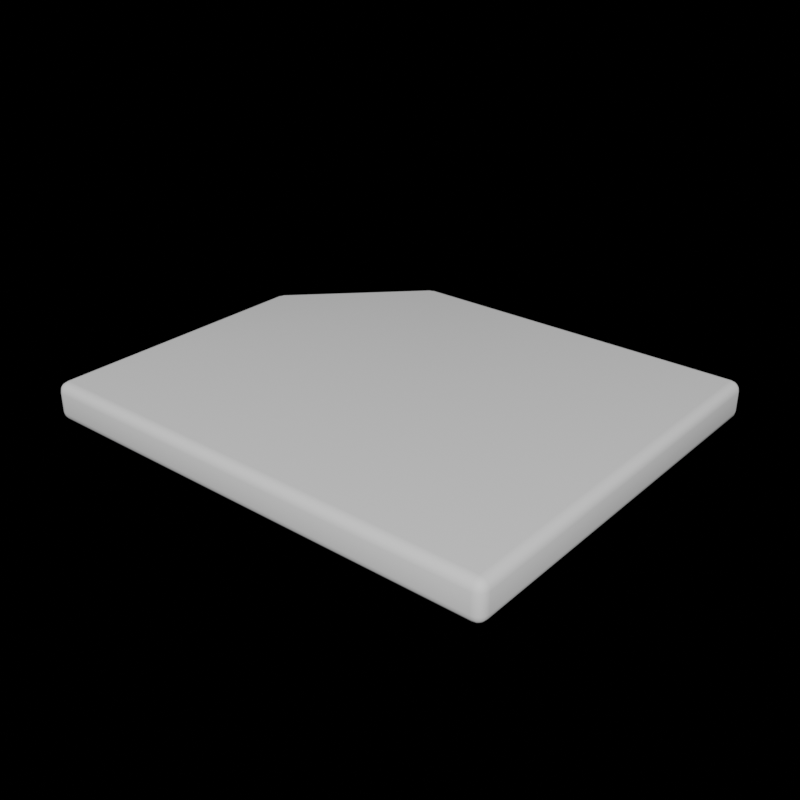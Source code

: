 # Source: 34.blend  (saved by Blender 3.6.11; exported with 4.5.12 LTS)
import bpy
from mathutils import Matrix  # noqa: F401  (used for matrix-valued properties, if any)

bpy.ops.wm.read_factory_settings(use_empty=True)
scene = bpy.context.scene
scene.name = 'Scene'

# ---- collections
col_collection = bpy.data.collections.new('Collection'); scene.collection.children.link(col_collection)

# ---- world
world_world = bpy.data.worlds.new('World'); scene.world = world_world
world_world.use_nodes = True; world_world.node_tree.nodes.clear()
_N = world_world.node_tree.nodes; _L = world_world.node_tree.links
n0 = _N.new('ShaderNodeOutputWorld'); n0.name = 'World Output'; n0.location = (300, 300)
n1 = _N.new('ShaderNodeBackground'); n1.name = 'Background'; n1.location = (10, 300)
n1.inputs[0].default_value = (0.05088, 0.05088, 0.05088, 1.0)
n1.inputs[1].default_value = 0.0
_L.new(n1.outputs[0], n0.inputs[0])
n0.is_active_output = True
world_world.color = (0.05088, 0.05088, 0.05088)
world_world.use_sun_shadow = False
world_world.sun_shadow_jitter_overblur = 0.0

# ---- meshes
me_cube_004 = bpy.data.meshes.new('Cube.004')
me_cube_004.from_pydata([(-1.0, -0.9521, -0.048), (-0.9521, -0.9521, -0.09592), (-0.9521, -1.0, -0.048), (-0.9964, -0.9521, -0.06634), (-0.986, -0.9521, -0.08188), (-0.9964, -0.9704, -0.048), (-0.9919, -0.9709, -0.0668), (-0.9835, -0.9699, -0.07945), (-0.9797, -0.9797, -0.07566), (-0.9521, -0.9704, -0.09227), (-0.9521, -0.986, -0.08188), (-0.9704, -0.9521, -0.09227), (-0.9709, -0.9709, -0.08787), (-0.9699, -0.9835, -0.07945), (-0.9704, -0.9964, -0.048), (-0.986, -0.986, -0.048), (-0.9521, -0.9964, -0.06634), (-0.9709, -0.9919, -0.0668), (-0.9835, -0.9835, -0.06584), (-1.0, -0.9521, 0.048), (-0.9521, -1.0, 0.048), (-0.9521, -0.9521, 0.09592), (-0.9964, -0.9704, 0.048), (-0.986, -0.986, 0.048), (-0.9964, -0.9521, 0.06634), (-0.9919, -0.9709, 0.0668), (-0.9835, -0.9835, 0.06584), (-0.9797, -0.9797, 0.07566), (-0.9521, -0.9964, 0.06634), (-0.9521, -0.986, 0.08188), (-0.9704, -0.9964, 0.048), (-0.9709, -0.9919, 0.0668), (-0.9699, -0.9835, 0.07945), (-0.9704, -0.9521, 0.09227), (-0.986, -0.9521, 0.08188), (-0.9521, -0.9704, 0.09227), (-0.9709, -0.9709, 0.08787), (-0.9835, -0.9699, 0.07945), (1.324, -0.9521, -0.09592), (1.372, -0.9521, -0.048), (1.324, -1.0, -0.048), (1.342, -0.9521, -0.09227), (1.358, -0.9521, -0.08188), (1.324, -0.9704, -0.09227), (1.343, -0.9709, -0.08787), (1.355, -0.9699, -0.07945), (1.351, -0.9797, -0.07566), (1.368, -0.9704, -0.048), (1.358, -0.986, -0.048), (1.368, -0.9521, -0.06634), (1.364, -0.9709, -0.0668), (1.355, -0.9835, -0.06584), (1.324, -0.9964, -0.06634), (1.324, -0.986, -0.08188), (1.342, -0.9964, -0.048), (1.343, -0.9919, -0.0668), (1.342, -0.9835, -0.07945), (1.324, -0.9521, 0.09592), (1.324, -1.0, 0.048), (1.372, -0.9521, 0.048), (1.324, -0.9704, 0.09227), (1.324, -0.986, 0.08188), (1.342, -0.9521, 0.09227), (1.343, -0.9709, 0.08787), (1.342, -0.9835, 0.07945), (1.351, -0.9797, 0.07566), (1.342, -0.9964, 0.048), (1.358, -0.986, 0.048), (1.324, -0.9964, 0.06634), (1.343, -0.9919, 0.0668), (1.355, -0.9835, 0.06584), (1.368, -0.9521, 0.06634), (1.358, -0.9521, 0.08188), (1.368, -0.9704, 0.048), (1.364, -0.9709, 0.0668), (1.355, -0.9699, 0.07945), (1.324, 1.0, -0.048), (1.372, 0.9521, -0.048), (1.324, 0.9521, -0.09592), (1.342, 0.9964, -0.048), (1.358, 0.986, -0.048), (1.324, 0.9964, -0.06634), (1.343, 0.9919, -0.0668), (1.355, 0.9835, -0.06584), (1.351, 0.9797, -0.07566), (1.368, 0.9521, -0.06634), (1.358, 0.9521, -0.08188), (1.368, 0.9704, -0.048), (1.364, 0.9709, -0.0668), (1.355, 0.9699, -0.07945), (1.324, 0.9704, -0.09227), (1.324, 0.986, -0.08188), (1.342, 0.9521, -0.09227), (1.343, 0.9709, -0.08787), (1.342, 0.9835, -0.07945), (1.324, 1.0, 0.048), (1.324, 0.9521, 0.09592), (1.372, 0.9521, 0.048), (1.324, 0.9964, 0.06634), (1.324, 0.986, 0.08188), (1.342, 0.9964, 0.048), (1.343, 0.9919, 0.0668), (1.342, 0.9835, 0.07945), (1.351, 0.9797, 0.07566), (1.342, 0.9521, 0.09227), (1.358, 0.9521, 0.08188), (1.324, 0.9704, 0.09227), (1.343, 0.9709, 0.08787), (1.355, 0.9699, 0.07945), (1.368, 0.9704, 0.048), (1.358, 0.986, 0.048), (1.368, 0.9521, 0.06634), (1.364, 0.9709, 0.0668), (1.355, 0.9835, 0.06584), (-0.9521, 0.3908, -0.09592), (-1.0, 0.3627, -0.048), (-0.9661, 0.4446, -0.048), (-0.9704, 0.3844, -0.09227), (-0.986, 0.3768, -0.08188), (-0.9605, 0.4083, -0.09227), (-0.9744, 0.4001, -0.08697), (-0.9859, 0.3927, -0.07986), (-0.9841, 0.4041, -0.07556), (-0.9974, 0.3837, -0.048), (-0.9901, 0.4066, -0.048), (-0.9964, 0.3692, -0.06634), (-0.9924, 0.3882, -0.06569), (-0.9878, 0.4056, -0.06524), (-0.9681, 0.4374, -0.06634), (-0.9661, 0.4247, -0.08188), (-0.9791, 0.4279, -0.048), (-0.9787, 0.4212, -0.06569), (-0.9773, 0.4135, -0.07986), (-0.3627, 1.0, -0.048), (-0.3908, 0.9521, -0.09592), (-0.4446, 0.9661, -0.048), (-0.3692, 0.9964, -0.06634), (-0.3768, 0.986, -0.08188), (-0.3837, 0.9974, -0.048), (-0.3882, 0.9924, -0.06569), (-0.3927, 0.9859, -0.07986), (-0.4041, 0.9841, -0.07556), (-0.4083, 0.9605, -0.09227), (-0.4247, 0.9661, -0.08188), (-0.3844, 0.9704, -0.09227), (-0.4001, 0.9744, -0.08697), (-0.4135, 0.9773, -0.07986), (-0.4279, 0.9791, -0.048), (-0.4066, 0.9901, -0.048), (-0.4374, 0.9681, -0.06634), (-0.4212, 0.9787, -0.06569), (-0.4056, 0.9878, -0.06524), (-0.3908, 0.9521, 0.09592), (-0.3627, 1.0, 0.048), (-0.4446, 0.9661, 0.048), (-0.3844, 0.9704, 0.09227), (-0.3768, 0.986, 0.08188), (-0.4083, 0.9605, 0.09227), (-0.4001, 0.9744, 0.08697), (-0.3927, 0.9859, 0.07986), (-0.4041, 0.9841, 0.07556), (-0.3837, 0.9974, 0.048), (-0.4066, 0.9901, 0.048), (-0.3692, 0.9964, 0.06634), (-0.3882, 0.9924, 0.06569), (-0.4056, 0.9878, 0.06524), (-0.4374, 0.9681, 0.06634), (-0.4247, 0.9661, 0.08188), (-0.4279, 0.9791, 0.048), (-0.4212, 0.9787, 0.06569), (-0.4135, 0.9773, 0.07986), (-0.9521, 0.3908, 0.09592), (-0.9661, 0.4446, 0.048), (-1.0, 0.3627, 0.048), (-0.9605, 0.4083, 0.09227), (-0.9661, 0.4247, 0.08188), (-0.9704, 0.3844, 0.09227), (-0.9744, 0.4001, 0.08697), (-0.9773, 0.4135, 0.07986), (-0.9841, 0.4041, 0.07556), (-0.9791, 0.4279, 0.048), (-0.9901, 0.4066, 0.048), (-0.9681, 0.4374, 0.06634), (-0.9787, 0.4212, 0.06569), (-0.9878, 0.4056, 0.06524), (-0.9964, 0.3692, 0.06634), (-0.986, 0.3768, 0.08188), (-0.9974, 0.3837, 0.048), (-0.9924, 0.3882, 0.06569), (-0.9859, 0.3927, 0.07986)], [], [(154, 135, 116, 172), (77, 97, 59, 39), (133, 153, 95, 76), (114, 134, 78, 38, 1), (40, 58, 20, 2), (96, 152, 171, 21, 57), (0, 3, 6, 5), (3, 4, 7, 6), (5, 6, 18, 15), (6, 7, 8, 18), (1, 9, 12, 11), (9, 10, 13, 12), (11, 12, 7, 4), (12, 13, 8, 7), (2, 14, 17, 16), (14, 15, 18, 17), (16, 17, 13, 10), (17, 18, 8, 13), (19, 22, 25, 24), (22, 23, 26, 25), (24, 25, 37, 34), (25, 26, 27, 37), (20, 28, 31, 30), (28, 29, 32, 31), (30, 31, 26, 23), (31, 32, 27, 26), (21, 33, 36, 35), (33, 34, 37, 36), (35, 36, 32, 29), (36, 37, 27, 32), (38, 41, 44, 43), (41, 42, 45, 44), (43, 44, 56, 53), (44, 45, 46, 56), (39, 47, 50, 49), (47, 48, 51, 50), (49, 50, 45, 42), (50, 51, 46, 45), (40, 52, 55, 54), (52, 53, 56, 55), (54, 55, 51, 48), (55, 56, 46, 51), (57, 60, 63, 62), (60, 61, 64, 63), (62, 63, 75, 72), (63, 64, 65, 75), (58, 66, 69, 68), (66, 67, 70, 69), (68, 69, 64, 61), (69, 70, 65, 64), (59, 71, 74, 73), (71, 72, 75, 74), (73, 74, 70, 67), (74, 75, 65, 70), (76, 79, 82, 81), (79, 80, 83, 82), (81, 82, 94, 91), (82, 83, 84, 94), (77, 85, 88, 87), (85, 86, 89, 88), (87, 88, 83, 80), (88, 89, 84, 83), (78, 90, 93, 92), (90, 91, 94, 93), (92, 93, 89, 86), (93, 94, 84, 89), (95, 98, 101, 100), (98, 99, 102, 101), (100, 101, 113, 110), (101, 102, 103, 113), (96, 104, 107, 106), (104, 105, 108, 107), (106, 107, 102, 99), (107, 108, 103, 102), (97, 109, 112, 111), (109, 110, 113, 112), (111, 112, 108, 105), (112, 113, 103, 108), (114, 117, 120, 119), (117, 118, 121, 120), (119, 120, 132, 129), (120, 121, 122, 132), (115, 123, 126, 125), (123, 124, 127, 126), (125, 126, 121, 118), (126, 127, 122, 121), (116, 128, 131, 130), (128, 129, 132, 131), (130, 131, 127, 124), (131, 132, 122, 127), (133, 136, 139, 138), (136, 137, 140, 139), (138, 139, 151, 148), (139, 140, 141, 151), (134, 142, 145, 144), (142, 143, 146, 145), (144, 145, 140, 137), (145, 146, 141, 140), (135, 147, 150, 149), (147, 148, 151, 150), (149, 150, 146, 143), (150, 151, 141, 146), (152, 155, 158, 157), (155, 156, 159, 158), (157, 158, 170, 167), (158, 159, 160, 170), (153, 161, 164, 163), (161, 162, 165, 164), (163, 164, 159, 156), (164, 165, 160, 159), (154, 166, 169, 168), (166, 167, 170, 169), (168, 169, 165, 162), (169, 170, 160, 165), (171, 174, 177, 176), (174, 175, 178, 177), (176, 177, 189, 186), (177, 178, 179, 189), (172, 180, 183, 182), (180, 181, 184, 183), (182, 183, 178, 175), (183, 184, 179, 178), (173, 185, 188, 187), (185, 186, 189, 188), (187, 188, 184, 181), (188, 189, 179, 184), (2, 20, 30, 14), (14, 30, 23, 15), (15, 23, 22, 5), (5, 22, 19, 0), (97, 77, 87, 109), (109, 87, 80, 110), (110, 80, 79, 100), (100, 79, 76, 95), (38, 78, 92, 41), (41, 92, 86, 42), (42, 86, 85, 49), (49, 85, 77, 39), (96, 57, 62, 104), (104, 62, 72, 105), (105, 72, 71, 111), (111, 71, 59, 97), (58, 40, 54, 66), (66, 54, 48, 67), (67, 48, 47, 73), (73, 47, 39, 59), (1, 38, 43, 9), (9, 43, 53, 10), (10, 53, 52, 16), (16, 52, 40, 2), (57, 21, 35, 60), (60, 35, 29, 61), (61, 29, 28, 68), (68, 28, 20, 58), (171, 152, 157, 174), (174, 157, 167, 175), (175, 167, 166, 182), (182, 166, 154, 172), (153, 133, 138, 161), (161, 138, 148, 162), (162, 148, 147, 168), (168, 147, 135, 154), (134, 114, 119, 142), (142, 119, 129, 143), (143, 129, 128, 149), (149, 128, 116, 135), (115, 173, 187, 123), (123, 187, 181, 124), (124, 181, 180, 130), (130, 180, 172, 116), (0, 115, 125, 3), (3, 125, 118, 4), (4, 118, 117, 11), (11, 117, 114, 1), (133, 76, 81, 136), (136, 81, 91, 137), (137, 91, 90, 144), (144, 90, 78, 134), (21, 171, 176, 33), (33, 176, 186, 34), (34, 186, 185, 24), (24, 185, 173, 19), (152, 96, 106, 155), (155, 106, 99, 156), (156, 99, 98, 163), (163, 98, 95, 153), (0, 19, 173, 115)])
me_cube_004.polygons.foreach_set('use_smooth', [True] * 187)
_uv = me_cube_004.uv_layers.new(name='UVMap')
_uv.uv.foreach_set('vector', [0.1418, 0.02778, 0.1583, 0.05406, 0.04833, 0.2218, 0.01772, 0.2167, 0.5283, 0.06865, 0.5487, 0.0507, 0.5487, 0.4229, 0.526, 0.4082, 0.1833, 0.03982, 0.1698, 0.01378, 0.5325, 0.03366, 0.5139, 0.05396, 0.6963, 0.957, 0.5729, 0.8191, 0.6099, 0.4962, 0.9857, 0.5251, 0.987, 0.9391, 0.5138, 0.4272, 0.5356, 0.4415, 0.1755, 0.5387, 0.1861, 0.5164, 0.6101, 0.4707, 0.5729, 0.148, 0.6958, 0.009698, 0.9869, 0.02717, 0.9855, 0.4416, 0.1692, 0.5076, 0.173, 0.5044, 0.1761, 0.5075, 0.173, 0.5107, 0.173, 0.5044, 0.1768, 0.502, 0.1786, 0.5055, 0.1761, 0.5075, 0.173, 0.5107, 0.1761, 0.5075, 0.1788, 0.5094, 0.177, 0.5131, 0.1761, 0.5075, 0.1786, 0.5055, 0.1798, 0.5073, 0.1788, 0.5094, 0.987, 0.9391, 0.9932, 0.9389, 0.9936, 0.945, 0.9875, 0.9447, 0.9932, 0.9389, 0.9999, 0.9393, 0.9985, 0.9456, 0.9936, 0.945, 0.9875, 0.9447, 0.9936, 0.945, 0.9937, 0.9498, 0.988, 0.9502, 0.9936, 0.945, 0.9985, 0.9456, 0.9974, 0.9491, 0.9937, 0.9498, 0.1861, 0.5164, 0.1812, 0.515, 0.1819, 0.5104, 0.1864, 0.5111, 0.1812, 0.515, 0.177, 0.5131, 0.1788, 0.5094, 0.1819, 0.5104, 0.1864, 0.5111, 0.1819, 0.5104, 0.182, 0.5071, 0.1857, 0.5064, 0.1819, 0.5104, 0.1788, 0.5094, 0.1798, 0.5073, 0.182, 0.5071, 0.1562, 0.5296, 0.1606, 0.5327, 0.1577, 0.5384, 0.1522, 0.5342, 0.1606, 0.5327, 0.1654, 0.5353, 0.1627, 0.5408, 0.1577, 0.5384, 0.1522, 0.5342, 0.1577, 0.5384, 0.1551, 0.5439, 0.1479, 0.5399, 0.1577, 0.5384, 0.1627, 0.5408, 0.1604, 0.5452, 0.1551, 0.5439, 0.1755, 0.5387, 0.1748, 0.5451, 0.1677, 0.5433, 0.1704, 0.5374, 0.1748, 0.5451, 0.173, 0.553, 0.1646, 0.549, 0.1677, 0.5433, 0.1704, 0.5374, 0.1677, 0.5433, 0.1627, 0.5408, 0.1654, 0.5353, 0.1677, 0.5433, 0.1646, 0.549, 0.1604, 0.5452, 0.1627, 0.5408, 0.9869, 0.02717, 0.9874, 0.02157, 0.9934, 0.02128, 0.9931, 0.02741, 0.9874, 0.02157, 0.9878, 0.01607, 0.9935, 0.01652, 0.9934, 0.02128, 0.9931, 0.02741, 0.9934, 0.02128, 0.9983, 0.02065, 0.9997, 0.02687, 0.9934, 0.02128, 0.9935, 0.01652, 0.9972, 0.01712, 0.9983, 0.02065, 0.9857, 0.5251, 0.9862, 0.5183, 0.9932, 0.5182, 0.9927, 0.5252, 0.9862, 0.5183, 0.987, 0.5115, 0.9937, 0.5126, 0.9932, 0.5182, 0.9927, 0.5252, 0.9932, 0.5182, 0.9989, 0.5178, 0.9999, 0.5248, 0.9932, 0.5182, 0.9937, 0.5126, 0.9979, 0.5137, 0.9989, 0.5178, 0.526, 0.4082, 0.5235, 0.4134, 0.5183, 0.4117, 0.5201, 0.4064, 0.5235, 0.4134, 0.5209, 0.4182, 0.5166, 0.4156, 0.5183, 0.4117, 0.5201, 0.4064, 0.5183, 0.4117, 0.514, 0.411, 0.5141, 0.4054, 0.5183, 0.4117, 0.5166, 0.4156, 0.5141, 0.4141, 0.514, 0.411, 0.5138, 0.4272, 0.5101, 0.4226, 0.514, 0.4188, 0.5177, 0.4228, 0.5101, 0.4226, 0.5073, 0.4179, 0.5116, 0.4156, 0.514, 0.4188, 0.5177, 0.4228, 0.514, 0.4188, 0.5166, 0.4156, 0.5209, 0.4182, 0.514, 0.4188, 0.5116, 0.4156, 0.5141, 0.4141, 0.5166, 0.4156, 0.9855, 0.4416, 0.9925, 0.4414, 0.9931, 0.4485, 0.9861, 0.4484, 0.9925, 0.4414, 0.9997, 0.4418, 0.9987, 0.4488, 0.9931, 0.4485, 0.9861, 0.4484, 0.9931, 0.4485, 0.9936, 0.454, 0.9869, 0.4551, 0.9931, 0.4485, 0.9987, 0.4488, 0.9978, 0.4529, 0.9936, 0.454, 0.5356, 0.4415, 0.5396, 0.4375, 0.5451, 0.4416, 0.5396, 0.4468, 0.5396, 0.4375, 0.5432, 0.433, 0.5485, 0.4367, 0.5451, 0.4416, 0.5396, 0.4468, 0.5451, 0.4416, 0.5507, 0.4453, 0.5452, 0.4528, 0.5451, 0.4416, 0.5485, 0.4367, 0.5528, 0.4398, 0.5507, 0.4453, 0.5487, 0.4229, 0.555, 0.4252, 0.5519, 0.432, 0.5463, 0.4281, 0.555, 0.4252, 0.5623, 0.4285, 0.5572, 0.436, 0.5519, 0.432, 0.5463, 0.4281, 0.5519, 0.432, 0.5485, 0.4367, 0.5432, 0.433, 0.5519, 0.432, 0.5572, 0.436, 0.5528, 0.4398, 0.5485, 0.4367, 0.5139, 0.05396, 0.5184, 0.05688, 0.5161, 0.06119, 0.5119, 0.05905, 0.5184, 0.05688, 0.5221, 0.06015, 0.5189, 0.06326, 0.5161, 0.06119, 0.5119, 0.05905, 0.5161, 0.06119, 0.5149, 0.06438, 0.511, 0.06381, 0.5161, 0.06119, 0.5189, 0.06326, 0.5172, 0.06496, 0.5149, 0.06438, 0.5283, 0.06865, 0.523, 0.07048, 0.5209, 0.06613, 0.5254, 0.06396, 0.523, 0.07048, 0.5182, 0.07118, 0.5177, 0.06725, 0.5209, 0.06613, 0.5254, 0.06396, 0.5209, 0.06613, 0.5189, 0.06326, 0.5221, 0.06015, 0.5209, 0.06613, 0.5177, 0.06725, 0.5172, 0.06496, 0.5189, 0.06326, 0.6099, 0.4962, 0.604, 0.4954, 0.6042, 0.4892, 0.6104, 0.49, 0.604, 0.4954, 0.5982, 0.4944, 0.5994, 0.4885, 0.6042, 0.4892, 0.6104, 0.49, 0.6042, 0.4892, 0.6042, 0.4842, 0.6104, 0.4836, 0.6042, 0.4892, 0.5994, 0.4885, 0.6004, 0.4849, 0.6042, 0.4842, 0.5325, 0.03366, 0.5357, 0.02763, 0.5422, 0.03197, 0.5372, 0.03701, 0.5357, 0.02763, 0.5401, 0.02055, 0.5474, 0.02714, 0.5422, 0.03197, 0.5372, 0.03701, 0.5422, 0.03197, 0.5465, 0.03646, 0.5416, 0.04109, 0.5422, 0.03197, 0.5474, 0.02714, 0.5506, 0.03254, 0.5465, 0.03646, 0.6101, 0.4707, 0.6107, 0.4768, 0.6045, 0.4777, 0.6043, 0.4715, 0.6107, 0.4768, 0.6107, 0.4833, 0.6044, 0.4827, 0.6045, 0.4777, 0.6043, 0.4715, 0.6045, 0.4777, 0.5996, 0.4783, 0.5984, 0.4725, 0.6045, 0.4777, 0.6044, 0.4827, 0.6007, 0.482, 0.5996, 0.4783, 0.5487, 0.0507, 0.5455, 0.04574, 0.5508, 0.04094, 0.555, 0.04774, 0.5455, 0.04574, 0.5416, 0.04109, 0.5465, 0.03646, 0.5508, 0.04094, 0.555, 0.04774, 0.5508, 0.04094, 0.5559, 0.03595, 0.5623, 0.04351, 0.5508, 0.04094, 0.5465, 0.03646, 0.5506, 0.03254, 0.5559, 0.03595, 0.6963, 0.957, 0.6979, 0.9616, 0.6938, 0.9628, 0.692, 0.959, 0.6979, 0.9616, 0.6997, 0.9665, 0.6954, 0.9665, 0.6938, 0.9628, 0.692, 0.959, 0.6938, 0.9628, 0.69, 0.964, 0.6875, 0.9608, 0.6938, 0.9628, 0.6954, 0.9665, 0.6922, 0.9665, 0.69, 0.964, 0.04452, 0.2492, 0.04413, 0.2427, 0.04929, 0.2412, 0.04943, 0.2467, 0.04413, 0.2427, 0.04472, 0.2354, 0.04967, 0.2361, 0.04929, 0.2412, 0.04943, 0.2467, 0.04929, 0.2412, 0.05351, 0.2398, 0.05396, 0.2442, 0.04929, 0.2412, 0.04967, 0.2361, 0.05268, 0.2366, 0.05351, 0.2398, 0.04833, 0.2218, 0.05267, 0.2256, 0.05091, 0.231, 0.04622, 0.2281, 0.05267, 0.2256, 0.05677, 0.2294, 0.05459, 0.2337, 0.05091, 0.231, 0.04622, 0.2281, 0.05091, 0.231, 0.04967, 0.2361, 0.04472, 0.2354, 0.05091, 0.231, 0.05459, 0.2337, 0.05268, 0.2366, 0.04967, 0.2361, 0.1833, 0.03982, 0.1829, 0.04602, 0.1772, 0.04802, 0.1767, 0.04225, 0.1829, 0.04602, 0.1821, 0.05194, 0.1772, 0.05277, 0.1772, 0.04802, 0.1767, 0.04225, 0.1772, 0.04802, 0.1723, 0.05022, 0.1698, 0.04569, 0.1772, 0.04802, 0.1772, 0.05277, 0.1737, 0.05301, 0.1723, 0.05022, 0.5729, 0.8191, 0.5704, 0.8234, 0.5665, 0.8212, 0.5681, 0.817, 0.5704, 0.8234, 0.5681, 0.8279, 0.5651, 0.8251, 0.5665, 0.8212, 0.5681, 0.817, 0.5665, 0.8212, 0.5627, 0.8193, 0.5629, 0.8148, 0.5665, 0.8212, 0.5651, 0.8251, 0.5626, 0.8228, 0.5627, 0.8193, 0.1583, 0.05406, 0.1634, 0.0498, 0.1678, 0.05317, 0.1633, 0.0567, 0.1634, 0.0498, 0.1698, 0.04569, 0.1723, 0.05022, 0.1678, 0.05317, 0.1633, 0.0567, 0.1678, 0.05317, 0.1716, 0.05577, 0.1683, 0.0591, 0.1678, 0.05317, 0.1723, 0.05022, 0.1737, 0.05301, 0.1716, 0.05577, 0.5729, 0.148, 0.5681, 0.1501, 0.5665, 0.1459, 0.5704, 0.1437, 0.5681, 0.1501, 0.5629, 0.1524, 0.5627, 0.1478, 0.5665, 0.1459, 0.5704, 0.1437, 0.5665, 0.1459, 0.5651, 0.142, 0.5681, 0.1392, 0.5665, 0.1459, 0.5627, 0.1478, 0.5626, 0.1443, 0.5651, 0.142, 0.1698, 0.01378, 0.1628, 0.01576, 0.1585, 0.009672, 0.1662, 0.007349, 0.1628, 0.01576, 0.1548, 0.0191, 0.1517, 0.01306, 0.1585, 0.009672, 0.1662, 0.007349, 0.1585, 0.009672, 0.1534, 0.004041, 0.1608, 0.0001477, 0.1585, 0.009672, 0.1517, 0.01306, 0.1493, 0.008664, 0.1534, 0.004041, 0.1418, 0.02778, 0.139, 0.02131, 0.1451, 0.01662, 0.1474, 0.02349, 0.139, 0.02131, 0.1365, 0.01324, 0.1434, 0.009476, 0.1451, 0.01662, 0.1474, 0.02349, 0.1451, 0.01662, 0.1517, 0.01306, 0.1548, 0.0191, 0.1451, 0.01662, 0.1434, 0.009476, 0.1493, 0.008664, 0.1517, 0.01306, 0.6958, 0.009698, 0.6915, 0.007682, 0.6933, 0.003854, 0.6974, 0.005078, 0.6915, 0.007682, 0.687, 0.005856, 0.6896, 0.002675, 0.6933, 0.003854, 0.6974, 0.005078, 0.6933, 0.003854, 0.6949, 0.0001477, 0.6993, 0.0001852, 0.6933, 0.003854, 0.6896, 0.002675, 0.6917, 0.00021, 0.6949, 0.0001477, 0.01772, 0.2167, 0.01595, 0.2236, 0.00878, 0.2241, 0.01066, 0.2167, 0.01595, 0.2236, 0.01462, 0.232, 0.008042, 0.2314, 0.00878, 0.2241, 0.01066, 0.2167, 0.00878, 0.2241, 0.001677, 0.2253, 0.002371, 0.2176, 0.00878, 0.2241, 0.008042, 0.2314, 0.00324, 0.231, 0.001677, 0.2253, 0.0149, 0.2472, 0.008131, 0.2462, 0.007496, 0.2387, 0.01435, 0.2404, 0.008131, 0.2462, 0.0001477, 0.2441, 0.0007221, 0.2363, 0.007496, 0.2387, 0.01435, 0.2404, 0.007496, 0.2387, 0.008042, 0.2314, 0.01462, 0.232, 0.007496, 0.2387, 0.0007221, 0.2363, 0.00324, 0.231, 0.008042, 0.2314, 0.1861, 0.5164, 0.1755, 0.5387, 0.1704, 0.5374, 0.1812, 0.515, 0.1812, 0.515, 0.1704, 0.5374, 0.1654, 0.5353, 0.177, 0.5131, 0.177, 0.5131, 0.1654, 0.5353, 0.1606, 0.5327, 0.173, 0.5107, 0.173, 0.5107, 0.1606, 0.5327, 0.1562, 0.5296, 0.1692, 0.5076, 0.5487, 0.0507, 0.5283, 0.06865, 0.5254, 0.06396, 0.5455, 0.04574, 0.5455, 0.04574, 0.5254, 0.06396, 0.5221, 0.06015, 0.5416, 0.04109, 0.5416, 0.04109, 0.5221, 0.06015, 0.5184, 0.05688, 0.5372, 0.03701, 0.5372, 0.03701, 0.5184, 0.05688, 0.5139, 0.05396, 0.5325, 0.03366, 0.9857, 0.5251, 0.6099, 0.4962, 0.6104, 0.49, 0.9862, 0.5183, 0.9862, 0.5183, 0.6104, 0.49, 0.6104, 0.4836, 0.987, 0.5115, 0.5141, 0.4054, 0.5182, 0.07118, 0.523, 0.07048, 0.5201, 0.4064, 0.5201, 0.4064, 0.523, 0.07048, 0.5283, 0.06865, 0.526, 0.4082, 0.6101, 0.4707, 0.9855, 0.4416, 0.9861, 0.4484, 0.6107, 0.4768, 0.6107, 0.4768, 0.9861, 0.4484, 0.9869, 0.4551, 0.6107, 0.4833, 0.5623, 0.04351, 0.5623, 0.4285, 0.555, 0.4252, 0.555, 0.04774, 0.555, 0.04774, 0.555, 0.4252, 0.5487, 0.4229, 0.5487, 0.0507, 0.5356, 0.4415, 0.5138, 0.4272, 0.5177, 0.4228, 0.5396, 0.4375, 0.5396, 0.4375, 0.5177, 0.4228, 0.5209, 0.4182, 0.5432, 0.433, 0.5432, 0.433, 0.5209, 0.4182, 0.5235, 0.4134, 0.5463, 0.4281, 0.5463, 0.4281, 0.5235, 0.4134, 0.526, 0.4082, 0.5487, 0.4229, 0.987, 0.9391, 0.9857, 0.5251, 0.9927, 0.5252, 0.9932, 0.9389, 0.9932, 0.9389, 0.9927, 0.5252, 0.9999, 0.5248, 0.9999, 0.9393, 0.1857, 0.5064, 0.5073, 0.4179, 0.5101, 0.4226, 0.1864, 0.5111, 0.1864, 0.5111, 0.5101, 0.4226, 0.5138, 0.4272, 0.1861, 0.5164, 0.9855, 0.4416, 0.9869, 0.02717, 0.9931, 0.02741, 0.9925, 0.4414, 0.9925, 0.4414, 0.9931, 0.02741, 0.9997, 0.02687, 0.9997, 0.4418, 0.5452, 0.4528, 0.173, 0.553, 0.1748, 0.5451, 0.5396, 0.4468, 0.5396, 0.4468, 0.1748, 0.5451, 0.1755, 0.5387, 0.5356, 0.4415, 0.6958, 0.009698, 0.5729, 0.148, 0.5704, 0.1437, 0.6915, 0.007682, 0.6915, 0.007682, 0.5704, 0.1437, 0.5681, 0.1392, 0.687, 0.005856, 0.002371, 0.2176, 0.1365, 0.01324, 0.139, 0.02131, 0.01066, 0.2167, 0.01066, 0.2167, 0.139, 0.02131, 0.1418, 0.02778, 0.01772, 0.2167, 0.1698, 0.01378, 0.1833, 0.03982, 0.1767, 0.04225, 0.1628, 0.01576, 0.1628, 0.01576, 0.1767, 0.04225, 0.1698, 0.04569, 0.1548, 0.0191, 0.1548, 0.0191, 0.1698, 0.04569, 0.1634, 0.0498, 0.1474, 0.02349, 0.1474, 0.02349, 0.1634, 0.0498, 0.1583, 0.05406, 0.1418, 0.02778, 0.5729, 0.8191, 0.6963, 0.957, 0.692, 0.959, 0.5704, 0.8234, 0.5704, 0.8234, 0.692, 0.959, 0.6875, 0.9608, 0.5681, 0.8279, 0.1683, 0.0591, 0.05677, 0.2294, 0.05267, 0.2256, 0.1633, 0.0567, 0.1633, 0.0567, 0.05267, 0.2256, 0.04833, 0.2218, 0.1583, 0.05406, 0.04452, 0.2492, 0.0149, 0.2472, 0.01435, 0.2404, 0.04413, 0.2427, 0.04413, 0.2427, 0.01435, 0.2404, 0.01462, 0.232, 0.04472, 0.2354, 0.04472, 0.2354, 0.01462, 0.232, 0.01595, 0.2236, 0.04622, 0.2281, 0.04622, 0.2281, 0.01595, 0.2236, 0.01772, 0.2167, 0.04833, 0.2218, 0.1692, 0.5076, 0.04452, 0.2492, 0.04943, 0.2467, 0.173, 0.5044, 0.173, 0.5044, 0.04943, 0.2467, 0.05396, 0.2442, 0.1768, 0.502, 0.988, 0.9502, 0.6997, 0.9665, 0.6979, 0.9616, 0.9875, 0.9447, 0.9875, 0.9447, 0.6979, 0.9616, 0.6963, 0.957, 0.987, 0.9391, 0.1833, 0.03982, 0.5139, 0.05396, 0.5119, 0.05905, 0.1829, 0.04602, 0.1829, 0.04602, 0.5119, 0.05905, 0.511, 0.06381, 0.1821, 0.05194, 0.5629, 0.8148, 0.5982, 0.4944, 0.604, 0.4954, 0.5681, 0.817, 0.5681, 0.817, 0.604, 0.4954, 0.6099, 0.4962, 0.5729, 0.8191, 0.9869, 0.02717, 0.6958, 0.009698, 0.6974, 0.005078, 0.9874, 0.02157, 0.9874, 0.02157, 0.6974, 0.005078, 0.6993, 0.0001852, 0.9878, 0.01607, 0.1479, 0.5399, 0.0001477, 0.2441, 0.008131, 0.2462, 0.1522, 0.5342, 0.1522, 0.5342, 0.008131, 0.2462, 0.0149, 0.2472, 0.1562, 0.5296, 0.5729, 0.148, 0.6101, 0.4707, 0.6043, 0.4715, 0.5681, 0.1501, 0.5681, 0.1501, 0.6043, 0.4715, 0.5984, 0.4725, 0.5629, 0.1524, 0.1608, 0.0001477, 0.5401, 0.02055, 0.5357, 0.02763, 0.1662, 0.007349, 0.1662, 0.007349, 0.5357, 0.02763, 0.5325, 0.03366, 0.1698, 0.01378, 0.1692, 0.5076, 0.1562, 0.5296, 0.0149, 0.2472, 0.04452, 0.2492])
me_cube_004.update()
me_cube_004.normals_split_custom_set([tuple(v) for v in zip(*[iter([-0.6581, 0.7468, 0.09591, -0.6581, 0.7468, -0.09591, -0.7468, 0.6581, -0.09591, -0.7468, 0.6581, 0.09591, 0.9899, 0.1004, -0.1004, 0.9899, 0.1004, 0.1004, 0.9899, -0.1004, 0.1004, 0.9899, -0.1004, -0.1004, -0.06277, 0.9934, -0.09591, -0.06277, 0.9934, 0.09591, 0.1004, 0.9899, 0.1004, 0.1004, 0.9899, -0.1004, -0.1406, 0.05825, -0.9883, -0.05825, 0.1406, -0.9883, 0.1004, 0.1004, -0.9899, 0.1004, -0.1004, -0.9899, -0.1004, -0.1004, -0.9899, 0.1004, -0.9899, -0.1004, 0.1004, -0.9899, 0.1004, -0.1004, -0.9899, 0.1004, -0.1004, -0.9899, -0.1004, 0.1004, 0.1004, 0.9899, -0.05825, 0.1406, 0.9883, -0.1406, 0.05825, 0.9883, -0.1004, -0.1004, 0.9899, 0.1004, -0.1004, 0.9899, -0.9899, -0.1004, -0.1004, -0.9201, -0.09814, -0.3792, -0.8545, -0.3673, -0.3673, -0.9201, -0.3792, -0.09814, -0.9201, -0.09814, -0.3792, -0.7041, -0.09192, -0.7041, -0.6663, -0.3347, -0.6663, -0.8545, -0.3673, -0.3673, -0.9201, -0.3792, -0.09814, -0.8545, -0.3673, -0.3673, -0.6663, -0.6663, -0.3347, -0.7041, -0.7041, -0.09192, -0.8545, -0.3673, -0.3673, -0.6663, -0.3347, -0.6663, -0.5774, -0.5773, -0.5774, -0.6663, -0.6663, -0.3347, -0.1004, -0.1004, -0.9899, -0.09814, -0.3792, -0.9201, -0.3673, -0.3673, -0.8545, -0.3792, -0.09814, -0.9201, -0.09814, -0.3792, -0.9201, -0.09192, -0.7041, -0.7041, -0.3347, -0.6663, -0.6663, -0.3673, -0.3673, -0.8545, -0.3792, -0.09814, -0.9201, -0.3673, -0.3673, -0.8545, -0.6663, -0.3347, -0.6663, -0.7041, -0.09192, -0.7041, -0.3673, -0.3673, -0.8545, -0.3347, -0.6663, -0.6663, -0.5774, -0.5773, -0.5774, -0.6663, -0.3347, -0.6663, -0.1004, -0.9899, -0.1004, -0.3792, -0.9201, -0.09814, -0.3673, -0.8545, -0.3673, -0.09814, -0.9201, -0.3792, -0.3792, -0.9201, -0.09814, -0.7041, -0.7041, -0.09192, -0.6663, -0.6663, -0.3347, -0.3673, -0.8545, -0.3673, -0.09814, -0.9201, -0.3792, -0.3673, -0.8545, -0.3673, -0.3347, -0.6663, -0.6663, -0.09192, -0.7041, -0.7041, -0.3673, -0.8545, -0.3673, -0.6663, -0.6663, -0.3347, -0.5774, -0.5773, -0.5774, -0.3347, -0.6663, -0.6663, -0.9899, -0.1004, 0.1004, -0.9201, -0.3792, 0.09814, -0.8545, -0.3673, 0.3673, -0.9201, -0.09814, 0.3792, -0.9201, -0.3792, 0.09814, -0.7041, -0.7041, 0.09192, -0.6663, -0.6663, 0.3347, -0.8545, -0.3673, 0.3673, -0.9201, -0.09814, 0.3792, -0.8545, -0.3673, 0.3673, -0.6663, -0.3347, 0.6663, -0.7041, -0.09192, 0.7041, -0.8545, -0.3673, 0.3673, -0.6663, -0.6663, 0.3347, -0.5773, -0.5774, 0.5774, -0.6663, -0.3347, 0.6663, -0.1004, -0.9899, 0.1004, -0.09814, -0.9201, 0.3792, -0.3673, -0.8545, 0.3673, -0.3792, -0.9201, 0.09814, -0.09814, -0.9201, 0.3792, -0.09192, -0.7041, 0.7041, -0.3347, -0.6663, 0.6663, -0.3673, -0.8545, 0.3673, -0.3792, -0.9201, 0.09814, -0.3673, -0.8545, 0.3673, -0.6663, -0.6663, 0.3347, -0.7041, -0.7041, 0.09192, -0.3673, -0.8545, 0.3673, -0.3347, -0.6663, 0.6663, -0.5773, -0.5774, 0.5774, -0.6663, -0.6663, 0.3347, -0.1004, -0.1004, 0.9899, -0.3792, -0.09814, 0.9201, -0.3673, -0.3673, 0.8545, -0.09814, -0.3792, 0.9201, -0.3792, -0.09814, 0.9201, -0.7041, -0.09192, 0.7041, -0.6663, -0.3347, 0.6663, -0.3673, -0.3673, 0.8545, -0.09814, -0.3792, 0.9201, -0.3673, -0.3673, 0.8545, -0.3347, -0.6663, 0.6663, -0.09192, -0.7041, 0.7041, -0.3673, -0.3673, 0.8545, -0.6663, -0.3347, 0.6663, -0.5773, -0.5774, 0.5774, -0.3347, -0.6663, 0.6663, 0.1004, -0.1004, -0.9899, 0.3792, -0.09814, -0.9201, 0.3673, -0.3673, -0.8545, 0.09814, -0.3792, -0.9201, 0.3792, -0.09814, -0.9201, 0.7041, -0.09192, -0.7041, 0.6663, -0.3347, -0.6663, 0.3673, -0.3673, -0.8545, 0.09814, -0.3792, -0.9201, 0.3673, -0.3673, -0.8545, 0.3347, -0.6663, -0.6663, 0.09192, -0.7041, -0.7041, 0.3673, -0.3673, -0.8545, 0.6663, -0.3347, -0.6663, 0.5773, -0.5774, -0.5773, 0.3347, -0.6663, -0.6663, 0.9899, -0.1004, -0.1004, 0.9201, -0.3792, -0.09814, 0.8545, -0.3673, -0.3673, 0.9201, -0.09813, -0.3792, 0.9201, -0.3792, -0.09814, 0.7041, -0.7041, -0.09192, 0.6663, -0.6663, -0.3347, 0.8545, -0.3673, -0.3673, 0.9201, -0.09813, -0.3792, 0.8545, -0.3673, -0.3673, 0.6663, -0.3347, -0.6663, 0.7041, -0.09192, -0.7041, 0.8545, -0.3673, -0.3673, 0.6663, -0.6663, -0.3347, 0.5773, -0.5774, -0.5773, 0.6663, -0.3347, -0.6663, 0.1004, -0.9899, -0.1004, 0.09814, -0.9201, -0.3792, 0.3673, -0.8545, -0.3673, 0.3792, -0.9201, -0.09814, 0.09814, -0.9201, -0.3792, 0.09192, -0.7041, -0.7041, 0.3347, -0.6663, -0.6663, 0.3673, -0.8545, -0.3673, 0.3792, -0.9201, -0.09814, 0.3673, -0.8545, -0.3673, 0.6663, -0.6663, -0.3347, 0.7041, -0.7041, -0.09192, 0.3673, -0.8545, -0.3673, 0.3347, -0.6663, -0.6663, 0.5773, -0.5774, -0.5773, 0.6663, -0.6663, -0.3347, 0.1004, -0.1004, 0.9899, 0.09814, -0.3792, 0.9201, 0.3673, -0.3673, 0.8545, 0.3792, -0.09814, 0.9201, 0.09814, -0.3792, 0.9201, 0.09192, -0.7041, 0.7041, 0.3347, -0.6663, 0.6663, 0.3673, -0.3673, 0.8545, 0.3792, -0.09814, 0.9201, 0.3673, -0.3673, 0.8545, 0.6663, -0.3347, 0.6663, 0.7041, -0.09192, 0.7041, 0.3673, -0.3673, 0.8545, 0.3347, -0.6663, 0.6663, 0.5773, -0.5774, 0.5773, 0.6663, -0.3347, 0.6663, 0.1004, -0.9899, 0.1004, 0.3792, -0.9201, 0.09814, 0.3673, -0.8545, 0.3673, 0.09814, -0.9201, 0.3792, 0.3792, -0.9201, 0.09814, 0.7041, -0.7041, 0.09192, 0.6663, -0.6663, 0.3347, 0.3673, -0.8545, 0.3673, 0.09814, -0.9201, 0.3792, 0.3673, -0.8545, 0.3673, 0.3347, -0.6663, 0.6663, 0.09192, -0.7041, 0.7041, 0.3673, -0.8545, 0.3673, 0.6663, -0.6663, 0.3347, 0.5773, -0.5774, 0.5773, 0.3347, -0.6663, 0.6663, 0.9899, -0.1004, 0.1004, 0.9201, -0.09813, 0.3792, 0.8545, -0.3673, 0.3673, 0.9201, -0.3792, 0.09814, 0.9201, -0.09813, 0.3792, 0.7041, -0.09192, 0.7041, 0.6663, -0.3347, 0.6663, 0.8545, -0.3673, 0.3673, 0.9201, -0.3792, 0.09814, 0.8545, -0.3673, 0.3673, 0.6663, -0.6663, 0.3347, 0.7041, -0.7041, 0.09192, 0.8545, -0.3673, 0.3673, 0.6663, -0.3347, 0.6663, 0.5773, -0.5774, 0.5773, 0.6663, -0.6663, 0.3347, 0.1004, 0.9899, -0.1004, 0.3792, 0.9201, -0.09814, 0.3673, 0.8545, -0.3673, 0.09814, 0.9201, -0.3792, 0.3792, 0.9201, -0.09814, 0.7041, 0.7041, -0.09192, 0.6663, 0.6663, -0.3347, 0.3673, 0.8545, -0.3673, 0.09814, 0.9201, -0.3792, 0.3673, 0.8545, -0.3673, 0.3347, 0.6663, -0.6663, 0.09192, 0.7041, -0.7041, 0.3673, 0.8545, -0.3673, 0.6663, 0.6663, -0.3347, 0.5773, 0.5774, -0.5773, 0.3347, 0.6663, -0.6663, 0.9899, 0.1004, -0.1004, 0.9201, 0.09813, -0.3792, 0.8545, 0.3673, -0.3673, 0.9201, 0.3792, -0.09814, 0.9201, 0.09813, -0.3792, 0.7041, 0.09192, -0.7041, 0.6663, 0.3347, -0.6663, 0.8545, 0.3673, -0.3673, 0.9201, 0.3792, -0.09814, 0.8545, 0.3673, -0.3673, 0.6663, 0.6663, -0.3347, 0.7041, 0.7041, -0.09192, 0.8545, 0.3673, -0.3673, 0.6663, 0.3347, -0.6663, 0.5773, 0.5774, -0.5773, 0.6663, 0.6663, -0.3347, 0.1004, 0.1004, -0.9899, 0.09814, 0.3792, -0.9201, 0.3673, 0.3673, -0.8545, 0.3792, 0.09814, -0.9201, 0.09814, 0.3792, -0.9201, 0.09192, 0.7041, -0.7041, 0.3347, 0.6663, -0.6663, 0.3673, 0.3673, -0.8545, 0.3792, 0.09814, -0.9201, 0.3673, 0.3673, -0.8545, 0.6663, 0.3347, -0.6663, 0.7041, 0.09192, -0.7041, 0.3673, 0.3673, -0.8545, 0.3347, 0.6663, -0.6663, 0.5773, 0.5774, -0.5773, 0.6663, 0.3347, -0.6663, 0.1004, 0.9899, 0.1004, 0.09814, 0.9201, 0.3792, 0.3673, 0.8545, 0.3673, 0.3792, 0.9201, 0.09814, 0.09814, 0.9201, 0.3792, 0.09192, 0.7041, 0.7041, 0.3347, 0.6663, 0.6663, 0.3673, 0.8545, 0.3673, 0.3792, 0.9201, 0.09814, 0.3673, 0.8545, 0.3673, 0.6663, 0.6663, 0.3347, 0.7041, 0.7041, 0.09192, 0.3673, 0.8545, 0.3673, 0.3347, 0.6663, 0.6663, 0.5773, 0.5774, 0.5773, 0.6663, 0.6663, 0.3347, 0.1004, 0.1004, 0.9899, 0.3792, 0.09814, 0.9201, 0.3673, 0.3673, 0.8545, 0.09814, 0.3792, 0.9201, 0.3792, 0.09814, 0.9201, 0.7041, 0.09192, 0.7041, 0.6663, 0.3347, 0.6663, 0.3673, 0.3673, 0.8545, 0.09814, 0.3792, 0.9201, 0.3673, 0.3673, 0.8545, 0.3347, 0.6663, 0.6663, 0.09192, 0.7041, 0.7041, 0.3673, 0.3673, 0.8545, 0.6663, 0.3347, 0.6663, 0.5773, 0.5774, 0.5773, 0.3347, 0.6663, 0.6663, 0.9899, 0.1004, 0.1004, 0.9201, 0.3792, 0.09814, 0.8545, 0.3673, 0.3673, 0.9201, 0.09813, 0.3792, 0.9201, 0.3792, 0.09814, 0.7041, 0.7041, 0.09192, 0.6663, 0.6663, 0.3347, 0.8545, 0.3673, 0.3673, 0.9201, 0.09813, 0.3792, 0.8545, 0.3673, 0.3673, 0.6663, 0.3347, 0.6663, 0.7041, 0.09192, 0.7041, 0.8545, 0.3673, 0.3673, 0.6663, 0.6663, 0.3347, 0.5773, 0.5774, 0.5773, 0.6663, 0.3347, 0.6663, -0.1406, 0.05825, -0.9883, -0.4011, 0.06319, -0.9138, -0.5246, 0.2173, -0.8232, -0.3283, 0.239, -0.9138, -0.4011, 0.06319, -0.9138, -0.7316, 0.06503, -0.6786, -0.7772, 0.1937, -0.5986, -0.5246, 0.2173, -0.8232, -0.3283, 0.239, -0.9138, -0.5246, 0.2173, -0.8232, -0.6866, 0.4126, -0.5986, -0.5633, 0.4714, -0.6786, -0.5246, 0.2173, -0.8232, -0.7772, 0.1937, -0.5986, -0.8127, 0.3366, -0.4756, -0.6866, 0.4126, -0.5986, -0.9934, 0.06277, -0.09591, -0.9728, 0.2138, -0.0894, -0.9329, 0.2097, -0.2928, -0.931, 0.07557, -0.3571, -0.9728, 0.2138, -0.0894, -0.9205, 0.3813, -0.0852, -0.8932, 0.37, -0.2556, -0.9329, 0.2097, -0.2928, -0.931, 0.07557, -0.3571, -0.9329, 0.2097, -0.2928, -0.7772, 0.1937, -0.5986, -0.7316, 0.06503, -0.6786, -0.9329, 0.2097, -0.2928, -0.8932, 0.37, -0.2556, -0.8127, 0.3366, -0.4756, -0.7772, 0.1937, -0.5986, -0.7468, 0.6581, -0.09591, -0.7118, 0.6049, -0.3571, -0.808, 0.5113, -0.2928, -0.839, 0.5367, -0.0894, -0.7118, 0.6049, -0.3571, -0.5633, 0.4714, -0.6786, -0.6866, 0.4126, -0.5986, -0.808, 0.5113, -0.2928, -0.839, 0.5367, -0.0894, -0.808, 0.5113, -0.2928, -0.8932, 0.37, -0.2556, -0.9205, 0.3813, -0.0852, -0.808, 0.5113, -0.2928, -0.6866, 0.4126, -0.5986, -0.8127, 0.3366, -0.4756, -0.8932, 0.37, -0.2556, -0.06277, 0.9934, -0.09591, -0.07557, 0.931, -0.3571, -0.2097, 0.9329, -0.2928, -0.2138, 0.9728, -0.0894, -0.07557, 0.931, -0.3571, -0.06503, 0.7316, -0.6786, -0.1937, 0.7772, -0.5986, -0.2097, 0.9329, -0.2928, -0.2138, 0.9728, -0.0894, -0.2097, 0.9329, -0.2928, -0.37, 0.8932, -0.2556, -0.3813, 0.9205, -0.0852, -0.2097, 0.9329, -0.2928, -0.1937, 0.7772, -0.5986, -0.3366, 0.8127, -0.4756, -0.37, 0.8932, -0.2556, -0.05825, 0.1406, -0.9883, -0.239, 0.3283, -0.9138, -0.2173, 0.5246, -0.8232, -0.06319, 0.4011, -0.9138, -0.239, 0.3283, -0.9138, -0.4714, 0.5633, -0.6786, -0.4126, 0.6866, -0.5986, -0.2173, 0.5246, -0.8232, -0.06319, 0.4011, -0.9138, -0.2173, 0.5246, -0.8232, -0.1937, 0.7772, -0.5986, -0.06503, 0.7316, -0.6786, -0.2173, 0.5246, -0.8232, -0.4126, 0.6866, -0.5986, -0.3366, 0.8127, -0.4756, -0.1937, 0.7772, -0.5986, -0.6581, 0.7468, -0.09591, -0.5367, 0.839, -0.0894, -0.5113, 0.808, -0.2928, -0.6049, 0.7118, -0.3571, -0.5367, 0.839, -0.0894, -0.3813, 0.9205, -0.0852, -0.37, 0.8932, -0.2556, -0.5113, 0.808, -0.2928, -0.6049, 0.7118, -0.3571, -0.5113, 0.808, -0.2928, -0.4126, 0.6866, -0.5986, -0.4714, 0.5633, -0.6786, -0.5113, 0.808, -0.2928, -0.37, 0.8932, -0.2556, -0.3366, 0.8127, -0.4756, -0.4126, 0.6866, -0.5986, -0.05825, 0.1406, 0.9883, -0.06319, 0.4011, 0.9138, -0.2173, 0.5246, 0.8232, -0.239, 0.3283, 0.9138, -0.06319, 0.4011, 0.9138, -0.06503, 0.7316, 0.6786, -0.1937, 0.7772, 0.5986, -0.2173, 0.5246, 0.8232, -0.239, 0.3283, 0.9138, -0.2173, 0.5246, 0.8232, -0.4126, 0.6866, 0.5986, -0.4714, 0.5633, 0.6786, -0.2173, 0.5246, 0.8232, -0.1937, 0.7772, 0.5986, -0.3366, 0.8127, 0.4756, -0.4126, 0.6866, 0.5986, -0.06277, 0.9934, 0.09591, -0.2138, 0.9728, 0.0894, -0.2097, 0.9329, 0.2928, -0.07557, 0.931, 0.3571, -0.2138, 0.9728, 0.0894, -0.3813, 0.9205, 0.0852, -0.37, 0.8932, 0.2556, -0.2097, 0.9329, 0.2928, -0.07557, 0.931, 0.3571, -0.2097, 0.9329, 0.2928, -0.1937, 0.7772, 0.5986, -0.06503, 0.7316, 0.6786, -0.2097, 0.9329, 0.2928, -0.37, 0.8932, 0.2556, -0.3366, 0.8127, 0.4756, -0.1937, 0.7772, 0.5986, -0.6581, 0.7468, 0.09591, -0.6049, 0.7118, 0.3571, -0.5113, 0.808, 0.2928, -0.5367, 0.839, 0.0894, -0.6049, 0.7118, 0.3571, -0.4714, 0.5633, 0.6786, -0.4126, 0.6866, 0.5986, -0.5113, 0.808, 0.2928, -0.5367, 0.839, 0.0894, -0.5113, 0.808, 0.2928, -0.37, 0.8932, 0.2556, -0.3813, 0.9205, 0.0852, -0.5113, 0.808, 0.2928, -0.4126, 0.6866, 0.5986, -0.3366, 0.8127, 0.4756, -0.37, 0.8932, 0.2556, -0.1406, 0.05825, 0.9883, -0.3283, 0.239, 0.9138, -0.5246, 0.2173, 0.8232, -0.4011, 0.06319, 0.9138, -0.3283, 0.239, 0.9138, -0.5633, 0.4714, 0.6786, -0.6866, 0.4126, 0.5986, -0.5246, 0.2173, 0.8232, -0.4011, 0.06319, 0.9138, -0.5246, 0.2173, 0.8232, -0.7772, 0.1937, 0.5986, -0.7316, 0.06503, 0.6786, -0.5246, 0.2173, 0.8232, -0.6866, 0.4126, 0.5986, -0.8127, 0.3366, 0.4756, -0.7772, 0.1937, 0.5986, -0.7468, 0.6581, 0.09591, -0.839, 0.5367, 0.0894, -0.808, 0.5113, 0.2928, -0.7118, 0.6049, 0.3571, -0.839, 0.5367, 0.0894, -0.9205, 0.3813, 0.0852, -0.8932, 0.37, 0.2556, -0.808, 0.5113, 0.2928, -0.7118, 0.6049, 0.3571, -0.808, 0.5113, 0.2928, -0.6866, 0.4126, 0.5986, -0.5633, 0.4714, 0.6786, -0.808, 0.5113, 0.2928, -0.8932, 0.37, 0.2556, -0.8127, 0.3366, 0.4756, -0.6866, 0.4126, 0.5986, -0.9934, 0.06277, 0.09591, -0.931, 0.07557, 0.3571, -0.9329, 0.2097, 0.2928, -0.9728, 0.2138, 0.0894, -0.931, 0.07557, 0.3571, -0.7316, 0.06503, 0.6786, -0.7772, 0.1937, 0.5986, -0.9329, 0.2097, 0.2928, -0.9728, 0.2138, 0.0894, -0.9329, 0.2097, 0.2928, -0.8932, 0.37, 0.2556, -0.9205, 0.3813, 0.0852, -0.9329, 0.2097, 0.2928, -0.7772, 0.1937, 0.5986, -0.8127, 0.3366, 0.4756, -0.8932, 0.37, 0.2556, -0.1004, -0.9899, -0.1004, -0.1004, -0.9899, 0.1004, -0.3792, -0.9201, 0.09814, -0.3792, -0.9201, -0.09814, -0.3792, -0.9201, -0.09814, -0.3792, -0.9201, 0.09814, -0.7041, -0.7041, 0.09192, -0.7041, -0.7041, -0.09192, -0.7041, -0.7041, -0.09192, -0.7041, -0.7041, 0.09192, -0.9201, -0.3792, 0.09814, -0.9201, -0.3792, -0.09814, -0.9201, -0.3792, -0.09814, -0.9201, -0.3792, 0.09814, -0.9899, -0.1004, 0.1004, -0.9899, -0.1004, -0.1004, 0.9899, 0.1004, 0.1004, 0.9899, 0.1004, -0.1004, 0.9201, 0.3792, -0.09814, 0.9201, 0.3792, 0.09814, 0.9201, 0.3792, 0.09814, 0.9201, 0.3792, -0.09814, 0.7041, 0.7041, -0.09192, 0.7041, 0.7041, 0.09192, 0.7041, 0.7041, 0.09192, 0.7041, 0.7041, -0.09192, 0.3792, 0.9201, -0.09814, 0.3792, 0.9201, 0.09814, 0.3792, 0.9201, 0.09814, 0.3792, 0.9201, -0.09814, 0.1004, 0.9899, -0.1004, 0.1004, 0.9899, 0.1004, 0.1004, -0.1004, -0.9899, 0.1004, 0.1004, -0.9899, 0.3792, 0.09814, -0.9201, 0.3792, -0.09814, -0.9201, 0.3792, -0.09814, -0.9201, 0.3792, 0.09814, -0.9201, 0.7041, 0.09192, -0.7041, 0.7041, -0.09192, -0.7041, 0.7041, -0.09192, -0.7041, 0.7041, 0.09192, -0.7041, 0.9201, 0.09813, -0.3792, 0.9201, -0.09813, -0.3792, 0.9201, -0.09813, -0.3792, 0.9201, 0.09813, -0.3792, 0.9899, 0.1004, -0.1004, 0.9899, -0.1004, -0.1004, 0.1004, 0.1004, 0.9899, 0.1004, -0.1004, 0.9899, 0.3792, -0.09814, 0.9201, 0.3792, 0.09814, 0.9201, 0.3792, 0.09814, 0.9201, 0.3792, -0.09814, 0.9201, 0.7041, -0.09192, 0.7041, 0.7041, 0.09192, 0.7041, 0.7041, 0.09192, 0.7041, 0.7041, -0.09192, 0.7041, 0.9201, -0.09813, 0.3792, 0.9201, 0.09813, 0.3792, 0.9201, 0.09813, 0.3792, 0.9201, -0.09813, 0.3792, 0.9899, -0.1004, 0.1004, 0.9899, 0.1004, 0.1004, 0.1004, -0.9899, 0.1004, 0.1004, -0.9899, -0.1004, 0.3792, -0.9201, -0.09814, 0.3792, -0.9201, 0.09814, 0.3792, -0.9201, 0.09814, 0.3792, -0.9201, -0.09814, 0.7041, -0.7041, -0.09192, 0.7041, -0.7041, 0.09192, 0.7041, -0.7041, 0.09192, 0.7041, -0.7041, -0.09192, 0.9201, -0.3792, -0.09814, 0.9201, -0.3792, 0.09814, 0.9201, -0.3792, 0.09814, 0.9201, -0.3792, -0.09814, 0.9899, -0.1004, -0.1004, 0.9899, -0.1004, 0.1004, -0.1004, -0.1004, -0.9899, 0.1004, -0.1004, -0.9899, 0.09814, -0.3792, -0.9201, -0.09814, -0.3792, -0.9201, -0.09814, -0.3792, -0.9201, 0.09814, -0.3792, -0.9201, 0.09192, -0.7041, -0.7041, -0.09192, -0.7041, -0.7041, -0.09192, -0.7041, -0.7041, 0.09192, -0.7041, -0.7041, 0.09814, -0.9201, -0.3792, -0.09814, -0.9201, -0.3792, -0.09814, -0.9201, -0.3792, 0.09814, -0.9201, -0.3792, 0.1004, -0.9899, -0.1004, -0.1004, -0.9899, -0.1004, 0.1004, -0.1004, 0.9899, -0.1004, -0.1004, 0.9899, -0.09814, -0.3792, 0.9201, 0.09814, -0.3792, 0.9201, 0.09814, -0.3792, 0.9201, -0.09814, -0.3792, 0.9201, -0.09192, -0.7041, 0.7041, 0.09192, -0.7041, 0.7041, 0.09192, -0.7041, 0.7041, -0.09192, -0.7041, 0.7041, -0.09814, -0.9201, 0.3792, 0.09814, -0.9201, 0.3792, 0.09814, -0.9201, 0.3792, -0.09814, -0.9201, 0.3792, -0.1004, -0.9899, 0.1004, 0.1004, -0.9899, 0.1004, -0.1406, 0.05825, 0.9883, -0.05825, 0.1406, 0.9883, -0.239, 0.3283, 0.9138, -0.3283, 0.239, 0.9138, -0.3283, 0.239, 0.9138, -0.239, 0.3283, 0.9138, -0.4714, 0.5633, 0.6786, -0.5633, 0.4714, 0.6786, -0.5633, 0.4714, 0.6786, -0.4714, 0.5633, 0.6786, -0.6049, 0.7118, 0.3571, -0.7118, 0.6049, 0.3571, -0.7118, 0.6049, 0.3571, -0.6049, 0.7118, 0.3571, -0.6581, 0.7468, 0.09591, -0.7468, 0.6581, 0.09591, -0.06277, 0.9934, 0.09591, -0.06277, 0.9934, -0.09591, -0.2138, 0.9728, -0.0894, -0.2138, 0.9728, 0.0894, -0.2138, 0.9728, 0.0894, -0.2138, 0.9728, -0.0894, -0.3813, 0.9205, -0.0852, -0.3813, 0.9205, 0.0852, -0.3813, 0.9205, 0.0852, -0.3813, 0.9205, -0.0852, -0.5367, 0.839, -0.0894, -0.5367, 0.839, 0.0894, -0.5367, 0.839, 0.0894, -0.5367, 0.839, -0.0894, -0.6581, 0.7468, -0.09591, -0.6581, 0.7468, 0.09591, -0.05825, 0.1406, -0.9883, -0.1406, 0.05825, -0.9883, -0.3283, 0.239, -0.9138, -0.239, 0.3283, -0.9138, -0.239, 0.3283, -0.9138, -0.3283, 0.239, -0.9138, -0.5633, 0.4714, -0.6786, -0.4714, 0.5633, -0.6786, -0.4714, 0.5633, -0.6786, -0.5633, 0.4714, -0.6786, -0.7118, 0.6049, -0.3571, -0.6049, 0.7118, -0.3571, -0.6049, 0.7118, -0.3571, -0.7118, 0.6049, -0.3571, -0.7468, 0.6581, -0.09591, -0.6581, 0.7468, -0.09591, -0.9934, 0.06277, -0.09591, -0.9934, 0.06277, 0.09591, -0.9728, 0.2138, 0.0894, -0.9728, 0.2138, -0.0894, -0.9728, 0.2138, -0.0894, -0.9728, 0.2138, 0.0894, -0.9205, 0.3813, 0.0852, -0.9205, 0.3813, -0.0852, -0.9205, 0.3813, -0.0852, -0.9205, 0.3813, 0.0852, -0.839, 0.5367, 0.0894, -0.839, 0.5367, -0.0894, -0.839, 0.5367, -0.0894, -0.839, 0.5367, 0.0894, -0.7468, 0.6581, 0.09591, -0.7468, 0.6581, -0.09591, -0.9899, -0.1004, -0.1004, -0.9934, 0.06277, -0.09591, -0.931, 0.07557, -0.3571, -0.9201, -0.09814, -0.3792, -0.9201, -0.09814, -0.3792, -0.931, 0.07557, -0.3571, -0.7316, 0.06503, -0.6786, -0.7041, -0.09192, -0.7041, -0.7041, -0.09192, -0.7041, -0.7316, 0.06503, -0.6786, -0.4011, 0.06319, -0.9138, -0.3792, -0.09814, -0.9201, -0.3792, -0.09814, -0.9201, -0.4011, 0.06319, -0.9138, -0.1406, 0.05825, -0.9883, -0.1004, -0.1004, -0.9899, -0.06277, 0.9934, -0.09591, 0.1004, 0.9899, -0.1004, 0.09814, 0.9201, -0.3792, -0.07557, 0.931, -0.3571, -0.07557, 0.931, -0.3571, 0.09814, 0.9201, -0.3792, 0.09192, 0.7041, -0.7041, -0.06503, 0.7316, -0.6786, -0.06503, 0.7316, -0.6786, 0.09192, 0.7041, -0.7041, 0.09814, 0.3792, -0.9201, -0.06319, 0.4011, -0.9138, -0.06319, 0.4011, -0.9138, 0.09814, 0.3792, -0.9201, 0.1004, 0.1004, -0.9899, -0.05825, 0.1406, -0.9883, -0.1004, -0.1004, 0.9899, -0.1406, 0.05825, 0.9883, -0.4011, 0.06319, 0.9138, -0.3792, -0.09814, 0.9201, -0.3792, -0.09814, 0.9201, -0.4011, 0.06319, 0.9138, -0.7316, 0.06503, 0.6786, -0.7041, -0.09192, 0.7041, -0.7041, -0.09192, 0.7041, -0.7316, 0.06503, 0.6786, -0.931, 0.07557, 0.3571, -0.9201, -0.09814, 0.3792, -0.9201, -0.09814, 0.3792, -0.931, 0.07557, 0.3571, -0.9934, 0.06277, 0.09591, -0.9899, -0.1004, 0.1004, -0.05825, 0.1406, 0.9883, 0.1004, 0.1004, 0.9899, 0.09814, 0.3792, 0.9201, -0.06319, 0.4011, 0.9138, -0.06319, 0.4011, 0.9138, 0.09814, 0.3792, 0.9201, 0.09192, 0.7041, 0.7041, -0.06503, 0.7316, 0.6786, -0.06503, 0.7316, 0.6786, 0.09192, 0.7041, 0.7041, 0.09814, 0.9201, 0.3792, -0.07557, 0.931, 0.3571, -0.07557, 0.931, 0.3571, 0.09814, 0.9201, 0.3792, 0.1004, 0.9899, 0.1004, -0.06277, 0.9934, 0.09591, -0.9899, -0.1004, -0.1004, -0.9899, -0.1004, 0.1004, -0.9934, 0.06277, 0.09591, -0.9934, 0.06277, -0.09591])] * 3)])

# ---- objects
ob_cube_003 = bpy.data.objects.new('Cube.003', me_cube_004)

# ---- transforms, parenting, visibility, modifiers, constraints
ob_cube_003.location = (0.0, 0.0, 0.0)
ob_cube_003.color = (0.8, 0.8, 0.8, 1.0)

# ---- collection membership
col_collection.objects.link(ob_cube_003)

# ---- scene / render settings (as saved in the file)
scene.frame_start = 1; scene.frame_end = 250; scene.frame_set(1)
scene.render.engine = 'CYCLES'
scene.render.resolution_x = 720
scene.render.resolution_y = 720
scene.cycles.samples = 250
scene.cycles.sampling_pattern = 'TABULATED_SOBOL'
scene.cycles.use_light_tree = False
scene.view_settings.view_transform = 'Filmic'
bpy.context.view_layer.update()

# ---- added for rendering (the .blend has no active camera and no usable light): camera, sun
cam_auto = bpy.data.cameras.new('AutoCamera')
cam_auto.lens = 50.0
cam_auto.sensor_width = 36.0
cam_auto.clip_end = 1000.0
ob_auto_camera = bpy.data.objects.new('AutoCamera', cam_auto)
scene.collection.objects.link(ob_auto_camera)
ob_auto_camera.location = (3.06174, -3.45108, 2.30072)
ob_auto_camera.rotation_euler = (1.09748, -7.21219e-08, 0.694738)
scene.camera = ob_auto_camera
light_auto_sun = bpy.data.lights.new('AutoSun', 'SUN')
light_auto_sun.energy = 3.0
light_auto_sun.angle = 0.0523599
ob_auto_sun = bpy.data.objects.new('AutoSun', light_auto_sun)
scene.collection.objects.link(ob_auto_sun)
ob_auto_sun.rotation_euler = (0.872665, 0.174533, 0.523599)
bpy.context.view_layer.update()

